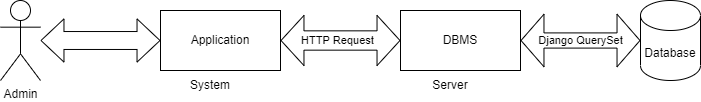

The diagram above was exported from draw.io. Its source (the exported page's mxGraphModel, read from the mxfile embedded in the PNG):
<mxGraphModel dx="763" dy="338" grid="1" gridSize="10" guides="1" tooltips="1" connect="1" arrows="1" fold="1" page="1" pageScale="1" pageWidth="850" pageHeight="1100" math="0" shadow="0">
  <root>
    <mxCell id="0" />
    <mxCell id="1" parent="0" />
    <mxCell id="ZnWIdAvTyjrefA5ARYli-1" value="Admin" style="shape=umlActor;verticalLabelPosition=bottom;verticalAlign=top;html=1;outlineConnect=0;" vertex="1" parent="1">
      <mxGeometry x="80" y="120" width="40" height="80" as="geometry" />
    </mxCell>
    <mxCell id="ZnWIdAvTyjrefA5ARYli-2" value="Database" style="shape=cylinder3;whiteSpace=wrap;html=1;boundedLbl=1;backgroundOutline=1;size=15;" vertex="1" parent="1">
      <mxGeometry x="720" y="120" width="60" height="80" as="geometry" />
    </mxCell>
    <mxCell id="ZnWIdAvTyjrefA5ARYli-3" value="DBMS" style="rounded=0;whiteSpace=wrap;html=1;" vertex="1" parent="1">
      <mxGeometry x="480" y="130" width="120" height="60" as="geometry" />
    </mxCell>
    <mxCell id="ZnWIdAvTyjrefA5ARYli-4" value="Server" style="text;html=1;strokeColor=none;fillColor=none;align=center;verticalAlign=middle;whiteSpace=wrap;rounded=0;" vertex="1" parent="1">
      <mxGeometry x="500" y="190" width="60" height="30" as="geometry" />
    </mxCell>
    <mxCell id="ZnWIdAvTyjrefA5ARYli-5" value="Application" style="rounded=0;whiteSpace=wrap;html=1;" vertex="1" parent="1">
      <mxGeometry x="240" y="130" width="120" height="60" as="geometry" />
    </mxCell>
    <mxCell id="ZnWIdAvTyjrefA5ARYli-6" value="System" style="text;html=1;strokeColor=none;fillColor=none;align=center;verticalAlign=middle;whiteSpace=wrap;rounded=0;" vertex="1" parent="1">
      <mxGeometry x="260" y="190" width="60" height="30" as="geometry" />
    </mxCell>
    <mxCell id="ZnWIdAvTyjrefA5ARYli-7" value="" style="shape=flexArrow;endArrow=classic;startArrow=classic;html=1;rounded=0;startWidth=24.25683709869203;endWidth=24.25683709869203;startSize=7.324137931034483;endSize=7.324137931034483;width=17.931034482758623;" edge="1" parent="1" source="ZnWIdAvTyjrefA5ARYli-1" target="ZnWIdAvTyjrefA5ARYli-5">
      <mxGeometry width="100" height="100" relative="1" as="geometry">
        <mxPoint x="370" y="300" as="sourcePoint" />
        <mxPoint x="470" y="200" as="targetPoint" />
      </mxGeometry>
    </mxCell>
    <mxCell id="ZnWIdAvTyjrefA5ARYli-8" value="HTTP Request&amp;nbsp;&amp;nbsp;" style="shape=flexArrow;endArrow=classic;startArrow=classic;html=1;rounded=0;startWidth=29.8692033293698;endWidth=29.8692033293698;startSize=7.324137931034483;endSize=7.324137931034483;width=19.310344827586206;exitX=1;exitY=0.5;exitDx=0;exitDy=0;entryX=0;entryY=0.5;entryDx=0;entryDy=0;" edge="1" parent="1" source="ZnWIdAvTyjrefA5ARYli-5" target="ZnWIdAvTyjrefA5ARYli-3">
      <mxGeometry width="100" height="100" relative="1" as="geometry">
        <mxPoint x="380" y="160" as="sourcePoint" />
        <mxPoint x="460" y="159" as="targetPoint" />
      </mxGeometry>
    </mxCell>
    <mxCell id="ZnWIdAvTyjrefA5ARYli-11" value="Django QuerySet" style="shape=flexArrow;endArrow=classic;startArrow=classic;html=1;rounded=0;startWidth=36.43281807372176;endWidth=36.43281807372176;startSize=7.324137931034483;endSize=7.324137931034483;width=15.172413793103448;exitX=1;exitY=0.5;exitDx=0;exitDy=0;entryX=0;entryY=0.5;entryDx=0;entryDy=0;entryPerimeter=0;" edge="1" parent="1" source="ZnWIdAvTyjrefA5ARYli-3" target="ZnWIdAvTyjrefA5ARYli-2">
      <mxGeometry width="100" height="100" relative="1" as="geometry">
        <mxPoint x="620" y="160" as="sourcePoint" />
        <mxPoint x="710" y="160" as="targetPoint" />
      </mxGeometry>
    </mxCell>
  </root>
</mxGraphModel>